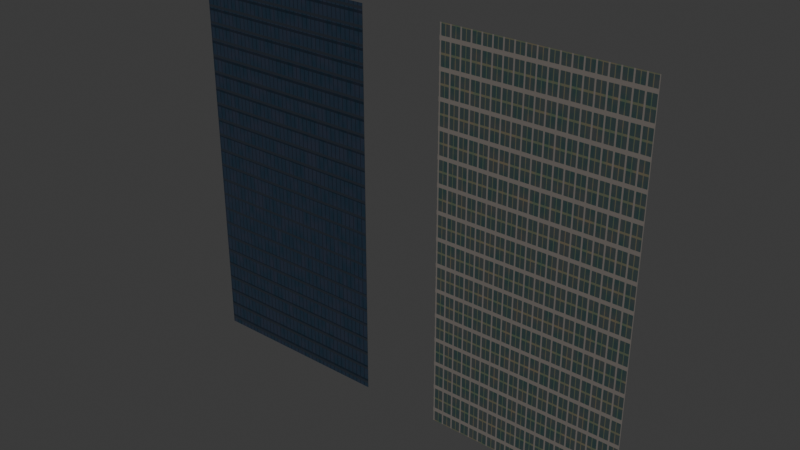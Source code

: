 # Source: BuildingMisc.blend  (saved by Blender 4.5.88; exported with 4.5.12 LTS)
import bpy
from mathutils import Matrix  # noqa: F401  (used for matrix-valued properties, if any)

bpy.ops.wm.read_factory_settings(use_empty=True)
scene = bpy.context.scene
scene.name = 'Scene'

# ---- collections
col_collection = bpy.data.collections.new('Collection'); scene.collection.children.link(col_collection)

# ---- materials (node trees are filled in below, after node groups)
mat_m_miscbuilding1 = bpy.data.materials.new('M_MiscBuilding1')
mat_m_miscbuilding2 = bpy.data.materials.new('M_MiscBuilding2')

# ---- material node trees
mat_m_miscbuilding1.use_nodes = True; mat_m_miscbuilding1.node_tree.nodes.clear()
_N = mat_m_miscbuilding1.node_tree.nodes; _L = mat_m_miscbuilding1.node_tree.links
n0 = _N.new('ShaderNodeBsdfPrincipled'); n0.name = 'Principled BSDF'; n0.location = (426, 705)
n0.inputs[1].default_value = 0.1636
n1 = _N.new('ShaderNodeOutputMaterial'); n1.name = 'Material Output'; n1.location = (936, 569)
n2 = _N.new('ShaderNodeTexVoronoi'); n2.name = 'Voronoi Texture'; n2.location = (-1523, 485)
n2.distance = 'MINKOWSKI'
n2.inputs[2].default_value = 10.0
n2.inputs[3].default_value = 10.6
n2.inputs[4].default_value = 0.5667
n2.inputs[5].default_value = 1.0
n2.inputs[7].default_value = 32.0
n2.inputs[8].default_value = 0.0
n3 = _N.new('ShaderNodeValToRGB'); n3.name = 'Color Ramp'; n3.location = (-1187, 479)
n3.color_ramp.interpolation = 'CONSTANT'
while len(n3.color_ramp.elements) > 1: n3.color_ramp.elements.remove(n3.color_ramp.elements[-1])
n3.color_ramp.elements[0].position = 0.0; n3.color_ramp.elements[0].color = (0.0, 0.0, 0.0, 1.0)
_e = n3.color_ramp.elements.new(0.9745); _e.color = (1.0, 1.0, 1.0, 1.0)
n4 = _N.new('ShaderNodeMapping'); n4.name = 'Mapping.001'; n4.location = (-1739, 443)
n4.inputs[1].default_value = (0.04, 0.0, 0.0)
n4.inputs[3].default_value = (1.91, 1.5, 1.0)
n5 = _N.new('ShaderNodeTexCoord'); n5.name = 'Texture Coordinate.001'; n5.location = (-2033, 445)
n6 = _N.new('ShaderNodeTexVoronoi'); n6.name = 'Voronoi Texture.001'; n6.location = (-1541, 872)
n6.distance = 'MINKOWSKI'
n6.inputs[2].default_value = 10.0
n6.inputs[3].default_value = 10.6
n6.inputs[4].default_value = 0.5667
n6.inputs[5].default_value = 1.0
n6.inputs[7].default_value = 32.0
n6.inputs[8].default_value = 0.0
n7 = _N.new('ShaderNodeMapping'); n7.name = 'Mapping.002'; n7.location = (-1757, 830)
n7.inputs[1].default_value = (0.23, 0.05, 0.0)
n7.inputs[3].default_value = (3.82, 3.0, 1.0)
n8 = _N.new('ShaderNodeValToRGB'); n8.name = 'Color Ramp.001'; n8.location = (-1205, 794)
n8.color_ramp.interpolation = 'CONSTANT'
while len(n8.color_ramp.elements) > 1: n8.color_ramp.elements.remove(n8.color_ramp.elements[-1])
n8.color_ramp.elements[0].position = 0.0; n8.color_ramp.elements[0].color = (0.0, 0.0, 0.0, 1.0)
_e = n8.color_ramp.elements.new(0.9745); _e.color = (1.0, 1.0, 1.0, 1.0)
n9 = _N.new('ShaderNodeMix'); n9.name = 'Mix'; n9.location = (-771, 795)
n9.data_type = 'RGBA'
n9.inputs[0].default_value = 0.9267
n10 = _N.new('ShaderNodeValToRGB'); n10.name = 'Color Ramp.002'; n10.location = (-489, 784)
while len(n10.color_ramp.elements) > 1: n10.color_ramp.elements.remove(n10.color_ramp.elements[-1])
n10.color_ramp.elements[0].position = 0.0; n10.color_ramp.elements[0].color = (0.08411, 0.09596, 0.09799, 1.0)
_e = n10.color_ramp.elements.new(0.06727); _e.color = (0.2243, 0.1879, 0.1226, 1.0)
_e = n10.color_ramp.elements.new(1.0); _e.color = (0.3119, 0.2114, 0.1923, 1.0)
n11 = _N.new('ShaderNodeValToRGB'); n11.name = 'Color Ramp.003'; n11.location = (-920, 1163)
n11.color_ramp.interpolation = 'CONSTANT'
while len(n11.color_ramp.elements) > 1: n11.color_ramp.elements.remove(n11.color_ramp.elements[-1])
n11.color_ramp.elements[0].position = 0.0; n11.color_ramp.elements[0].color = (0.0, 0.0, 0.0, 1.0)
_e = n11.color_ramp.elements.new(0.9745); _e.color = (1.0, 1.0, 1.0, 1.0)
n12 = _N.new('ShaderNodeMix'); n12.name = 'Mix.001'; n12.location = (-511, 1401)
n12.data_type = 'RGBA'
n13 = _N.new('ShaderNodeTexVoronoi'); n13.name = 'Voronoi Texture.002'; n13.location = (-864, 1551)
n13.distance = 'MINKOWSKI'
n13.inputs[2].default_value = 22.4
n13.inputs[3].default_value = 11.0
n13.inputs[4].default_value = 0.2867
n13.inputs[5].default_value = 1.0
n13.inputs[7].default_value = 32.0
n14 = _N.new('ShaderNodeMix'); n14.name = 'Mix.002'; n14.location = (52, 788)
n14.data_type = 'RGBA'
n14.blend_type = 'MULTIPLY'
n14.inputs[0].default_value = 1.0
n15 = _N.new('ShaderNodeValToRGB'); n15.name = 'Color Ramp.004'; n15.location = (-299, 1376)
while len(n15.color_ramp.elements) > 1: n15.color_ramp.elements.remove(n15.color_ramp.elements[-1])
n15.color_ramp.elements[0].position = 0.1527; n15.color_ramp.elements[0].color = (0.4042, 0.6809, 0.6809, 1.0)
_e = n15.color_ramp.elements.new(1.0); _e.color = (0.7409, 0.7409, 0.7409, 1.0)
_L.new(n2.outputs[0], n3.inputs[0])
_L.new(n4.outputs[0], n2.inputs[0])
_L.new(n5.outputs[2], n4.inputs[0])
_L.new(n7.outputs[0], n6.inputs[0])
_L.new(n5.outputs[2], n7.inputs[0])
_L.new(n6.outputs[0], n8.inputs[0])
_L.new(n8.outputs[0], n9.inputs[6])
_L.new(n3.outputs[0], n9.inputs[7])
_L.new(n9.outputs[2], n10.inputs[0])
_L.new(n2.outputs[0], n11.inputs[0])
_L.new(n11.outputs[0], n12.inputs[0])
_L.new(n13.outputs[0], n12.inputs[6])
_L.new(n15.outputs[0], n14.inputs[6])
_L.new(n10.outputs[0], n14.inputs[7])
_L.new(n12.outputs[2], n15.inputs[0])
_L.new(n14.outputs[2], n0.inputs[0])
_L.new(n11.outputs[0], n0.inputs[2])
_L.new(n0.outputs[0], n1.inputs[0])
n1.is_active_output = True
mat_m_miscbuilding2.use_nodes = True; mat_m_miscbuilding2.node_tree.nodes.clear()
_N = mat_m_miscbuilding2.node_tree.nodes; _L = mat_m_miscbuilding2.node_tree.links
n0 = _N.new('ShaderNodeBsdfPrincipled'); n0.name = 'Principled BSDF'; n0.location = (426, 705)
n0.inputs[1].default_value = 0.1636
n1 = _N.new('ShaderNodeOutputMaterial'); n1.name = 'Material Output'; n1.location = (936, 569)
n2 = _N.new('ShaderNodeTexVoronoi'); n2.name = 'Voronoi Texture'; n2.location = (-1523, 485)
n2.distance = 'MINKOWSKI'
n2.inputs[2].default_value = 10.0
n2.inputs[3].default_value = 10.6
n2.inputs[4].default_value = 0.5667
n2.inputs[5].default_value = 1.0
n2.inputs[7].default_value = 32.0
n2.inputs[8].default_value = 0.0
n3 = _N.new('ShaderNodeValToRGB'); n3.name = 'Color Ramp'; n3.location = (-1187, 479)
n3.color_ramp.interpolation = 'CONSTANT'
while len(n3.color_ramp.elements) > 1: n3.color_ramp.elements.remove(n3.color_ramp.elements[-1])
n3.color_ramp.elements[0].position = 0.0; n3.color_ramp.elements[0].color = (0.0, 0.0, 0.0, 1.0)
_e = n3.color_ramp.elements.new(0.9745); _e.color = (1.0, 1.0, 1.0, 1.0)
n4 = _N.new('ShaderNodeMapping'); n4.name = 'Mapping.001'; n4.location = (-1739, 443)
n4.inputs[1].default_value = (0.0, 0.015, 0.0)
n4.inputs[3].default_value = (0.0, 2.36, 1.0)
n5 = _N.new('ShaderNodeTexCoord'); n5.name = 'Texture Coordinate.001'; n5.location = (-2037, 437)
n6 = _N.new('ShaderNodeTexVoronoi'); n6.name = 'Voronoi Texture.001'; n6.location = (-1541, 872)
n6.distance = 'MINKOWSKI'
n6.inputs[2].default_value = 10.0
n6.inputs[3].default_value = 10.6
n6.inputs[4].default_value = 0.5667
n6.inputs[5].default_value = 1.0
n6.inputs[7].default_value = 32.0
n6.inputs[8].default_value = 0.0
n7 = _N.new('ShaderNodeMapping'); n7.name = 'Mapping.002'; n7.location = (-1757, 830)
n7.inputs[1].default_value = (0.23, 0.0, 0.0)
n7.inputs[3].default_value = (3.82, 2.4, 1.0)
n8 = _N.new('ShaderNodeValToRGB'); n8.name = 'Color Ramp.001'; n8.location = (-1205, 794)
n8.color_ramp.interpolation = 'CONSTANT'
while len(n8.color_ramp.elements) > 1: n8.color_ramp.elements.remove(n8.color_ramp.elements[-1])
n8.color_ramp.elements[0].position = 0.0; n8.color_ramp.elements[0].color = (0.0, 0.0, 0.0, 1.0)
_e = n8.color_ramp.elements.new(0.9745); _e.color = (1.0, 1.0, 1.0, 1.0)
n9 = _N.new('ShaderNodeMix'); n9.name = 'Mix'; n9.location = (-771, 795)
n9.data_type = 'RGBA'
n9.inputs[0].default_value = 0.9267
n10 = _N.new('ShaderNodeValToRGB'); n10.name = 'Color Ramp.002'; n10.location = (-489, 784)
while len(n10.color_ramp.elements) > 1: n10.color_ramp.elements.remove(n10.color_ramp.elements[-1])
n10.color_ramp.elements[0].position = 0.0; n10.color_ramp.elements[0].color = (0.03802, 0.05043, 0.08446, 1.0)
_e = n10.color_ramp.elements.new(0.06727); _e.color = (0.02226, 0.02903, 0.04733, 1.0)
_e = n10.color_ramp.elements.new(1.0); _e.color = (0.01798, 0.02325, 0.03744, 1.0)
n11 = _N.new('ShaderNodeValToRGB'); n11.name = 'Color Ramp.003'; n11.location = (-920, 1163)
n11.color_ramp.interpolation = 'CONSTANT'
while len(n11.color_ramp.elements) > 1: n11.color_ramp.elements.remove(n11.color_ramp.elements[-1])
n11.color_ramp.elements[0].position = 0.0; n11.color_ramp.elements[0].color = (0.0, 0.0, 0.0, 1.0)
_e = n11.color_ramp.elements.new(0.9745); _e.color = (1.0, 1.0, 1.0, 1.0)
n12 = _N.new('ShaderNodeMix'); n12.name = 'Mix.001'; n12.location = (-511, 1401)
n12.data_type = 'RGBA'
n13 = _N.new('ShaderNodeTexVoronoi'); n13.name = 'Voronoi Texture.002'; n13.location = (-864, 1551)
n13.distance = 'MINKOWSKI'
n13.inputs[2].default_value = 22.4
n13.inputs[3].default_value = 11.0
n13.inputs[4].default_value = 0.2867
n13.inputs[5].default_value = 1.0
n13.inputs[7].default_value = 32.0
n14 = _N.new('ShaderNodeMix'); n14.name = 'Mix.002'; n14.location = (63, 1071)
n14.data_type = 'RGBA'
n14.blend_type = 'MULTIPLY'
n14.inputs[0].default_value = 1.0
n15 = _N.new('ShaderNodeValToRGB'); n15.name = 'Color Ramp.004'; n15.location = (-299, 1376)
while len(n15.color_ramp.elements) > 1: n15.color_ramp.elements.remove(n15.color_ramp.elements[-1])
n15.color_ramp.elements[0].position = 0.1527; n15.color_ramp.elements[0].color = (0.4042, 0.6809, 0.6809, 1.0)
_e = n15.color_ramp.elements.new(1.0); _e.color = (0.7409, 0.7409, 0.7409, 1.0)
_L.new(n2.outputs[0], n3.inputs[0])
_L.new(n4.outputs[0], n2.inputs[0])
_L.new(n5.outputs[2], n4.inputs[0])
_L.new(n7.outputs[0], n6.inputs[0])
_L.new(n5.outputs[2], n7.inputs[0])
_L.new(n6.outputs[0], n8.inputs[0])
_L.new(n8.outputs[0], n9.inputs[6])
_L.new(n3.outputs[0], n9.inputs[7])
_L.new(n9.outputs[2], n10.inputs[0])
_L.new(n2.outputs[0], n11.inputs[0])
_L.new(n11.outputs[0], n12.inputs[0])
_L.new(n13.outputs[0], n12.inputs[6])
_L.new(n15.outputs[0], n14.inputs[6])
_L.new(n10.outputs[0], n14.inputs[7])
_L.new(n12.outputs[2], n15.inputs[0])
_L.new(n14.outputs[2], n0.inputs[0])
_L.new(n11.outputs[0], n0.inputs[2])
_L.new(n0.outputs[0], n1.inputs[0])
n1.is_active_output = True

# ---- world
world_world = bpy.data.worlds.new('World'); scene.world = world_world
world_world.use_nodes = True; world_world.node_tree.nodes.clear()
_N = world_world.node_tree.nodes; _L = world_world.node_tree.links
n0 = _N.new('ShaderNodeOutputWorld'); n0.name = 'World Output'; n0.location = (200, 100)
n1 = _N.new('ShaderNodeBackground'); n1.name = 'Background'; n1.location = (-200, 100)
n1.inputs[0].default_value = (0.05088, 0.05088, 0.05088, 1.0)
_L.new(n1.outputs[0], n0.inputs[0])
n0.is_active_output = True
world_world.color = (0.05088, 0.05088, 0.05088)
world_world.sun_shadow_jitter_overblur = 0.0

# ---- meshes
me_plane = bpy.data.meshes.new('Plane')
me_plane.from_pydata([(-1.0, -7.55e-08, -1.0), (1.0, -7.55e-08, -1.0), (-1.0, 7.55e-08, 3.0), (1.0, 7.55e-08, 3.0)], [], [(0, 1, 3, 2)])
_uv = me_plane.uv_layers.new(name='UVMap')
_uv.uv.foreach_set('vector', [0.0, 0.0, 1.0, 0.0, 1.0, 1.0, 0.0, 1.0])
me_plane.materials.append(mat_m_miscbuilding1)
me_plane.update()
me_plane_001 = bpy.data.meshes.new('Plane.001')
me_plane_001.from_pydata([(-1.0, -7.55e-08, -1.0), (1.0, -7.55e-08, -1.0), (-1.0, 7.55e-08, 3.0), (1.0, 7.55e-08, 3.0)], [], [(0, 1, 3, 2)])
_uv = me_plane_001.uv_layers.new(name='UVMap')
_uv.uv.foreach_set('vector', [0.0, 0.0, 1.0, 0.0, 1.0, 1.0, 0.0, 1.0])
me_plane_001.materials.append(mat_m_miscbuilding2)
me_plane_001.update()

# ---- objects
ob_plane = bpy.data.objects.new('Plane', me_plane)
ob_plane_001 = bpy.data.objects.new('Plane.001', me_plane_001)

# ---- transforms, parenting, visibility, modifiers, constraints
ob_plane.location = (0.0, 0.0, 1.0)
ob_plane_001.location = (-2.842, 0.0, 1.0)

# ---- collection membership
col_collection.objects.link(ob_plane)
col_collection.objects.link(ob_plane_001)

# ---- scene / render settings (as saved in the file)
scene.frame_start = 1; scene.frame_end = 250; scene.frame_set(1)
scene.render.engine = 'CYCLES'
bpy.context.view_layer.update()

# ---- added for rendering (the .blend has no active camera and no usable light): camera, sun
cam_auto = bpy.data.cameras.new('AutoCamera')
cam_auto.lens = 50.0
cam_auto.sensor_width = 36.0
cam_auto.clip_end = 1000.0
ob_auto_camera = bpy.data.objects.new('AutoCamera', cam_auto)
scene.collection.objects.link(ob_auto_camera)
ob_auto_camera.location = (4.38993, -6.97323, 6.64882)
ob_auto_camera.rotation_euler = (1.09748, -7.21219e-08, 0.694738)
scene.camera = ob_auto_camera
light_auto_sun = bpy.data.lights.new('AutoSun', 'SUN')
light_auto_sun.energy = 3.0
light_auto_sun.angle = 0.0523599
ob_auto_sun = bpy.data.objects.new('AutoSun', light_auto_sun)
scene.collection.objects.link(ob_auto_sun)
ob_auto_sun.rotation_euler = (0.872665, 0.174533, 0.523599)
bpy.context.view_layer.update()
